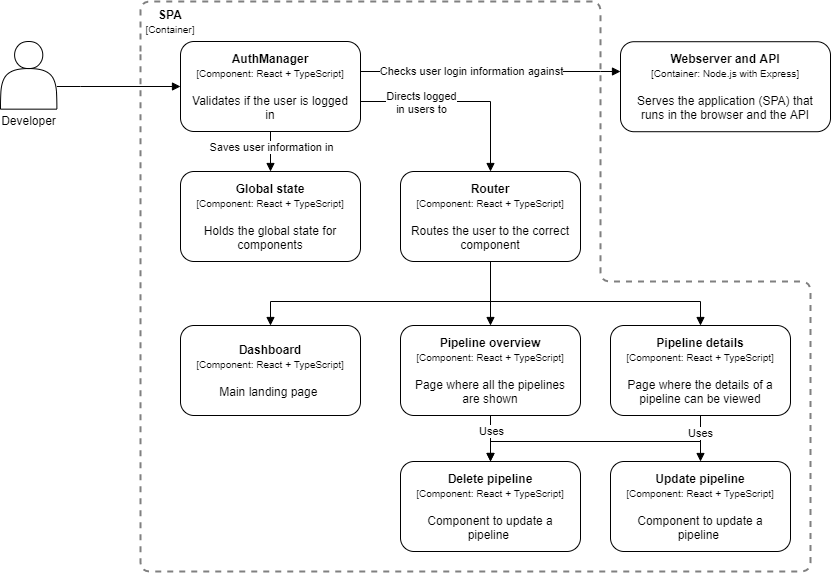

The diagram above was exported from draw.io. Its source (the exported page's mxGraphModel, read from the mxfile embedded in the PNG):
<mxGraphModel dx="1668" dy="1801" grid="1" gridSize="10" guides="1" tooltips="1" connect="1" arrows="1" fold="1" page="1" pageScale="1" pageWidth="1169" pageHeight="827" math="0" shadow="0">
  <root>
    <mxCell id="1mCkO3pMsWBj2qFNvzgr-0" />
    <mxCell id="1mCkO3pMsWBj2qFNvzgr-1" parent="1mCkO3pMsWBj2qFNvzgr-0" />
    <mxCell id="2aBW6kPfzXkon8bCebvl-0" value="" style="group" parent="1mCkO3pMsWBj2qFNvzgr-1" vertex="1" connectable="0">
      <mxGeometry x="168.99793814432985" y="169" width="56.382989690721644" height="90.2127659574468" as="geometry" />
    </mxCell>
    <mxCell id="2aBW6kPfzXkon8bCebvl-1" value="" style="shape=actor;whiteSpace=wrap;html=1;" parent="2aBW6kPfzXkon8bCebvl-0" vertex="1">
      <mxGeometry width="56.382989690721644" height="67.65957446808511" as="geometry" />
    </mxCell>
    <mxCell id="2aBW6kPfzXkon8bCebvl-2" value="Developer" style="text;html=1;strokeColor=none;fillColor=none;align=center;verticalAlign=middle;whiteSpace=wrap;rounded=0;" parent="2aBW6kPfzXkon8bCebvl-0" vertex="1">
      <mxGeometry x="5.638298969072164" y="67.65957446808511" width="45.10639175257731" height="22.5531914893617" as="geometry" />
    </mxCell>
    <mxCell id="2aBW6kPfzXkon8bCebvl-3" style="edgeStyle=orthogonalEdgeStyle;rounded=0;orthogonalLoop=1;jettySize=auto;html=1;exitX=0.5;exitY=1;exitDx=0;exitDy=0;" parent="2aBW6kPfzXkon8bCebvl-0" source="2aBW6kPfzXkon8bCebvl-1" target="2aBW6kPfzXkon8bCebvl-1" edge="1">
      <mxGeometry relative="1" as="geometry" />
    </mxCell>
    <mxCell id="2aBW6kPfzXkon8bCebvl-4" value="&lt;b&gt;Webserver and API&lt;/b&gt;&lt;br&gt;&lt;font style=&quot;font-size: 10px&quot;&gt;[Container: Node.js with Express]&lt;/font&gt;&lt;br&gt;&lt;br&gt;Serves the application (SPA) that&lt;br&gt;runs in the browser and the API" style="rounded=1;whiteSpace=wrap;html=1;" parent="1mCkO3pMsWBj2qFNvzgr-1" vertex="1">
      <mxGeometry x="789" y="169.20999999999998" width="210" height="90" as="geometry" />
    </mxCell>
    <mxCell id="m9u5MdIz7SDsvnB7KMm_-4" style="edgeStyle=orthogonalEdgeStyle;rounded=0;orthogonalLoop=1;jettySize=auto;html=1;endArrow=block;endFill=1;" parent="1mCkO3pMsWBj2qFNvzgr-1" source="iVEBh5K7lWpEGyTJH2j--0" target="ODOT85BBGdfP5C3mScPg-0" edge="1">
      <mxGeometry relative="1" as="geometry">
        <Array as="points">
          <mxPoint x="659" y="429" />
          <mxPoint x="439" y="429" />
        </Array>
      </mxGeometry>
    </mxCell>
    <mxCell id="m9u5MdIz7SDsvnB7KMm_-9" style="edgeStyle=orthogonalEdgeStyle;rounded=0;orthogonalLoop=1;jettySize=auto;html=1;endArrow=block;endFill=1;" parent="1mCkO3pMsWBj2qFNvzgr-1" source="iVEBh5K7lWpEGyTJH2j--0" target="m9u5MdIz7SDsvnB7KMm_-8" edge="1">
      <mxGeometry relative="1" as="geometry">
        <Array as="points">
          <mxPoint x="659" y="459" />
          <mxPoint x="659" y="459" />
        </Array>
      </mxGeometry>
    </mxCell>
    <mxCell id="m9u5MdIz7SDsvnB7KMm_-15" style="edgeStyle=orthogonalEdgeStyle;rounded=0;orthogonalLoop=1;jettySize=auto;html=1;endArrow=block;endFill=1;" parent="1mCkO3pMsWBj2qFNvzgr-1" source="iVEBh5K7lWpEGyTJH2j--0" target="m9u5MdIz7SDsvnB7KMm_-14" edge="1">
      <mxGeometry relative="1" as="geometry">
        <Array as="points">
          <mxPoint x="659" y="429" />
          <mxPoint x="869" y="429" />
        </Array>
      </mxGeometry>
    </mxCell>
    <mxCell id="iVEBh5K7lWpEGyTJH2j--0" value="&lt;b&gt;Router&lt;/b&gt;&lt;br&gt;&lt;font style=&quot;font-size: 10px&quot;&gt;[Component: React + TypeScript]&lt;/font&gt;&lt;br&gt;&lt;br&gt;Routes the user to the correct&lt;br&gt;component" style="rounded=1;whiteSpace=wrap;html=1;" parent="1mCkO3pMsWBj2qFNvzgr-1" vertex="1">
      <mxGeometry x="569" y="299" width="180" height="90" as="geometry" />
    </mxCell>
    <mxCell id="rNrGNf4EZ1h_MGIx_egB-0" value="&lt;b&gt;Global state&lt;/b&gt;&lt;br&gt;&lt;font style=&quot;font-size: 10px&quot;&gt;[Component: React + TypeScript]&lt;/font&gt;&lt;br&gt;&lt;br&gt;Holds the global state for&lt;br&gt;components" style="rounded=1;whiteSpace=wrap;html=1;" parent="1mCkO3pMsWBj2qFNvzgr-1" vertex="1">
      <mxGeometry x="349" y="299" width="180" height="90" as="geometry" />
    </mxCell>
    <mxCell id="m9u5MdIz7SDsvnB7KMm_-1" style="edgeStyle=orthogonalEdgeStyle;rounded=0;orthogonalLoop=1;jettySize=auto;html=1;endArrow=block;endFill=1;" parent="1mCkO3pMsWBj2qFNvzgr-1" source="rNrGNf4EZ1h_MGIx_egB-1" target="2aBW6kPfzXkon8bCebvl-4" edge="1">
      <mxGeometry relative="1" as="geometry">
        <Array as="points">
          <mxPoint x="769" y="199" />
          <mxPoint x="769" y="199" />
        </Array>
      </mxGeometry>
    </mxCell>
    <mxCell id="m9u5MdIz7SDsvnB7KMm_-13" value="Checks user login information against" style="edgeLabel;html=1;align=center;verticalAlign=middle;resizable=0;points=[];" parent="m9u5MdIz7SDsvnB7KMm_-1" vertex="1" connectable="0">
      <mxGeometry x="-0.7946" y="1" relative="1" as="geometry">
        <mxPoint x="83" as="offset" />
      </mxGeometry>
    </mxCell>
    <mxCell id="m9u5MdIz7SDsvnB7KMm_-2" style="edgeStyle=orthogonalEdgeStyle;rounded=0;orthogonalLoop=1;jettySize=auto;html=1;endArrow=block;endFill=1;" parent="1mCkO3pMsWBj2qFNvzgr-1" source="rNrGNf4EZ1h_MGIx_egB-1" target="rNrGNf4EZ1h_MGIx_egB-0" edge="1">
      <mxGeometry relative="1" as="geometry">
        <Array as="points">
          <mxPoint x="439" y="269" />
          <mxPoint x="439" y="269" />
        </Array>
      </mxGeometry>
    </mxCell>
    <mxCell id="m9u5MdIz7SDsvnB7KMm_-12" value="Saves user information in" style="edgeLabel;html=1;align=center;verticalAlign=middle;resizable=0;points=[];" parent="m9u5MdIz7SDsvnB7KMm_-2" vertex="1" connectable="0">
      <mxGeometry x="-0.25" y="-1" relative="1" as="geometry">
        <mxPoint x="1" as="offset" />
      </mxGeometry>
    </mxCell>
    <mxCell id="m9u5MdIz7SDsvnB7KMm_-3" style="edgeStyle=orthogonalEdgeStyle;rounded=0;orthogonalLoop=1;jettySize=auto;html=1;endArrow=block;endFill=1;" parent="1mCkO3pMsWBj2qFNvzgr-1" source="rNrGNf4EZ1h_MGIx_egB-1" target="iVEBh5K7lWpEGyTJH2j--0" edge="1">
      <mxGeometry relative="1" as="geometry">
        <Array as="points">
          <mxPoint x="659" y="229" />
        </Array>
      </mxGeometry>
    </mxCell>
    <mxCell id="m9u5MdIz7SDsvnB7KMm_-11" value="Directs logged&lt;br&gt;in users to" style="edgeLabel;html=1;align=center;verticalAlign=middle;resizable=0;points=[];" parent="m9u5MdIz7SDsvnB7KMm_-3" vertex="1" connectable="0">
      <mxGeometry x="-0.47" relative="1" as="geometry">
        <mxPoint x="7" as="offset" />
      </mxGeometry>
    </mxCell>
    <mxCell id="rNrGNf4EZ1h_MGIx_egB-1" value="&lt;b&gt;AuthManager&lt;/b&gt;&lt;br&gt;&lt;font style=&quot;font-size: 10px&quot;&gt;[Component: React + TypeScript]&lt;/font&gt;&lt;br&gt;&lt;br&gt;Validates if the user is logged&lt;br&gt;in" style="rounded=1;whiteSpace=wrap;html=1;" parent="1mCkO3pMsWBj2qFNvzgr-1" vertex="1">
      <mxGeometry x="349" y="169" width="180" height="90" as="geometry" />
    </mxCell>
    <mxCell id="ODOT85BBGdfP5C3mScPg-0" value="&lt;b&gt;Dashboard&lt;/b&gt;&lt;br&gt;&lt;font style=&quot;font-size: 10px&quot;&gt;[Component: React + TypeScript]&lt;/font&gt;&lt;br&gt;&lt;br&gt;Main landing page&amp;nbsp;" style="rounded=1;whiteSpace=wrap;html=1;" parent="1mCkO3pMsWBj2qFNvzgr-1" vertex="1">
      <mxGeometry x="349" y="453" width="180" height="90" as="geometry" />
    </mxCell>
    <mxCell id="m9u5MdIz7SDsvnB7KMm_-0" style="edgeStyle=orthogonalEdgeStyle;rounded=0;orthogonalLoop=1;jettySize=auto;html=1;endArrow=block;endFill=1;" parent="1mCkO3pMsWBj2qFNvzgr-1" source="2aBW6kPfzXkon8bCebvl-1" target="rNrGNf4EZ1h_MGIx_egB-1" edge="1">
      <mxGeometry relative="1" as="geometry">
        <Array as="points">
          <mxPoint x="249" y="214" />
          <mxPoint x="249" y="214" />
        </Array>
      </mxGeometry>
    </mxCell>
    <mxCell id="m9u5MdIz7SDsvnB7KMm_-5" value="&lt;b&gt;Update pipeline&lt;/b&gt;&lt;br&gt;&lt;font style=&quot;font-size: 10px&quot;&gt;[Component: React + TypeScript]&lt;/font&gt;&lt;br&gt;&lt;br&gt;Component to update a&lt;br&gt;pipeline&amp;nbsp;" style="rounded=1;whiteSpace=wrap;html=1;" parent="1mCkO3pMsWBj2qFNvzgr-1" vertex="1">
      <mxGeometry x="779" y="589" width="180" height="90" as="geometry" />
    </mxCell>
    <mxCell id="radckAIBCkuPvq5OBlKt-1" style="edgeStyle=orthogonalEdgeStyle;rounded=0;orthogonalLoop=1;jettySize=auto;html=1;endArrow=block;endFill=1;" parent="1mCkO3pMsWBj2qFNvzgr-1" source="m9u5MdIz7SDsvnB7KMm_-8" target="radckAIBCkuPvq5OBlKt-0" edge="1">
      <mxGeometry relative="1" as="geometry">
        <Array as="points">
          <mxPoint x="659" y="634" />
        </Array>
      </mxGeometry>
    </mxCell>
    <mxCell id="radckAIBCkuPvq5OBlKt-4" value="Uses" style="edgeLabel;html=1;align=center;verticalAlign=middle;resizable=0;points=[];" parent="radckAIBCkuPvq5OBlKt-1" vertex="1" connectable="0">
      <mxGeometry x="-0.3478" relative="1" as="geometry">
        <mxPoint as="offset" />
      </mxGeometry>
    </mxCell>
    <mxCell id="m9u5MdIz7SDsvnB7KMm_-8" value="&lt;b&gt;Pipeline overview&lt;/b&gt;&lt;br&gt;&lt;font style=&quot;font-size: 10px&quot;&gt;[Component: React + TypeScript]&lt;/font&gt;&lt;br&gt;&lt;br&gt;Page where all the pipelines&lt;br&gt;are shown" style="rounded=1;whiteSpace=wrap;html=1;" parent="1mCkO3pMsWBj2qFNvzgr-1" vertex="1">
      <mxGeometry x="569" y="453" width="180" height="90" as="geometry" />
    </mxCell>
    <mxCell id="radckAIBCkuPvq5OBlKt-2" style="edgeStyle=orthogonalEdgeStyle;rounded=0;orthogonalLoop=1;jettySize=auto;html=1;endArrow=block;endFill=1;strokeColor=#000000;" parent="1mCkO3pMsWBj2qFNvzgr-1" source="m9u5MdIz7SDsvnB7KMm_-14" target="radckAIBCkuPvq5OBlKt-0" edge="1">
      <mxGeometry relative="1" as="geometry">
        <Array as="points">
          <mxPoint x="869" y="569" />
          <mxPoint x="659" y="569" />
        </Array>
      </mxGeometry>
    </mxCell>
    <mxCell id="radckAIBCkuPvq5OBlKt-3" style="edgeStyle=orthogonalEdgeStyle;rounded=0;orthogonalLoop=1;jettySize=auto;html=1;endArrow=block;endFill=1;strokeColor=#000000;" parent="1mCkO3pMsWBj2qFNvzgr-1" source="m9u5MdIz7SDsvnB7KMm_-14" target="m9u5MdIz7SDsvnB7KMm_-5" edge="1">
      <mxGeometry relative="1" as="geometry">
        <Array as="points">
          <mxPoint x="869" y="589" />
          <mxPoint x="869" y="589" />
        </Array>
      </mxGeometry>
    </mxCell>
    <mxCell id="radckAIBCkuPvq5OBlKt-5" value="Uses" style="edgeLabel;html=1;align=center;verticalAlign=middle;resizable=0;points=[];" parent="radckAIBCkuPvq5OBlKt-3" vertex="1" connectable="0">
      <mxGeometry x="-0.2754" y="-1" relative="1" as="geometry">
        <mxPoint as="offset" />
      </mxGeometry>
    </mxCell>
    <mxCell id="m9u5MdIz7SDsvnB7KMm_-14" value="&lt;b&gt;Pipeline details&lt;/b&gt;&lt;br&gt;&lt;font style=&quot;font-size: 10px&quot;&gt;[Component: React + TypeScript]&lt;/font&gt;&lt;br&gt;&lt;br&gt;Page where the details of a pipeline can be viewed" style="rounded=1;whiteSpace=wrap;html=1;" parent="1mCkO3pMsWBj2qFNvzgr-1" vertex="1">
      <mxGeometry x="779" y="453" width="180" height="90" as="geometry" />
    </mxCell>
    <mxCell id="YfpDWtbmBLniLE86SMt3-2" value="" style="endArrow=none;dashed=1;html=1;strokeWidth=2;strokeColor=#808080;" parent="1mCkO3pMsWBj2qFNvzgr-1" edge="1">
      <mxGeometry width="50" height="50" relative="1" as="geometry">
        <mxPoint x="309" y="179" as="sourcePoint" />
        <mxPoint x="309" y="179" as="targetPoint" />
        <Array as="points">
          <mxPoint x="309" y="129" />
          <mxPoint x="769" y="129" />
          <mxPoint x="769" y="409" />
          <mxPoint x="979" y="409" />
          <mxPoint x="979" y="699" />
          <mxPoint x="309" y="699" />
        </Array>
      </mxGeometry>
    </mxCell>
    <mxCell id="radckAIBCkuPvq5OBlKt-0" value="&lt;b&gt;Delete pipeline&lt;/b&gt;&lt;br&gt;&lt;font style=&quot;font-size: 10px&quot;&gt;[Component: React + TypeScript]&lt;/font&gt;&lt;br&gt;&lt;br&gt;Component to update a&lt;br&gt;pipeline&amp;nbsp;" style="rounded=1;whiteSpace=wrap;html=1;" parent="1mCkO3pMsWBj2qFNvzgr-1" vertex="1">
      <mxGeometry x="569" y="589" width="180" height="90" as="geometry" />
    </mxCell>
    <mxCell id="AoSvb6-j2QxSEMre76BY-0" value="SPA&lt;br&gt;&lt;span style=&quot;font-weight: normal&quot;&gt;&lt;font style=&quot;font-size: 10px&quot;&gt;[Container]&lt;/font&gt;&lt;/span&gt;" style="text;html=1;strokeColor=none;fillColor=none;align=center;verticalAlign=middle;whiteSpace=wrap;rounded=0;dashed=1;fontStyle=1" parent="1mCkO3pMsWBj2qFNvzgr-1" vertex="1">
      <mxGeometry x="309" y="129.21" width="60" height="40" as="geometry" />
    </mxCell>
  </root>
</mxGraphModel>